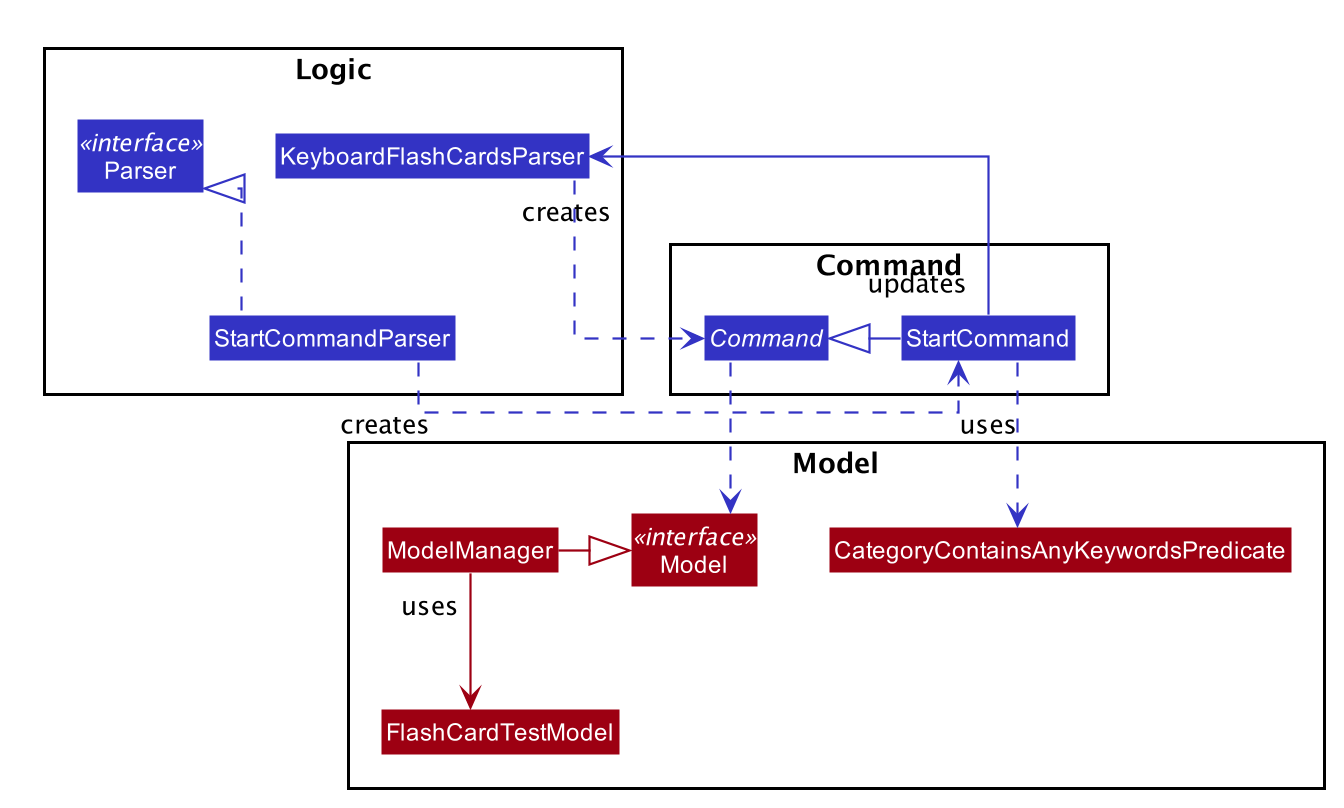

The diagram above was rendered by PlantUML. Its source (embedded in the PNG):
@startuml










skinparam BackgroundColor #FFFFFFF

skinparam Shadowing false

skinparam Class {
    FontColor #FFFFFF
    BorderThickness 1
    BorderColor #FFFFFF
    StereotypeFontColor #FFFFFF
    FontName Arial
}

skinparam Actor {
    BorderColor #000000
    Color #000000
    FontName Arial
}

skinparam Sequence {
    MessageAlign center
    BoxFontSize 15
    BoxPadding 0
    BoxFontColor #FFFFFF
    FontName Arial
}

skinparam Participant {
    FontColor #FFFFFFF
    Padding 20
}

skinparam MinClassWidth 50
skinparam ParticipantPadding 10
skinparam Shadowing false
skinparam DefaultTextAlignment center
skinparam packageStyle Rectangle

hide footbox
hide members
hide circle

skinparam arrowThickness 1.1
skinparam arrowColor #9D0012
skinparam classBackgroundColor #9D0012
skinparam linetype ortho



Package Logic <<Rectangle>>{
    Class StartCommandParser #3333C4
    Class Parser <<interface>> #3333C4
    Class KeyboardFlashCardsParser #3333C4
}

Package Command <<Rectangle>> {
    Class StartCommand #3333C4
    Abstract Class Command #3333C4
}

Package Model <<Rectangle>>{
    Class Model <<interface>> #9D0012
    Class ModelManager #9D0012
    Class FlashCardTestModel #9D0012
    Class CategoryContainsAnyKeywordsPredicate #9D0012
}

CategoryContainsAnyKeywordsPredicate .[hidden]left.>ModelManager
Command <|- StartCommand #3333C4
Command ..> Model #3333C4
StartCommandParser "\ncreates"..> StartCommand #3333C4
KeyboardFlashCardsParser "creates"..> Command #3333C4
Parser <|.. StartCommandParser #3333C4
StartCommand "\nuses"..> CategoryContainsAnyKeywordsPredicate #3333C4
StartCommand "updates"--> KeyboardFlashCardsParser #3333C4

ModelManager -|> Model #9D0012
ModelManager "uses" --> FlashCardTestModel #9D0012
@enduml